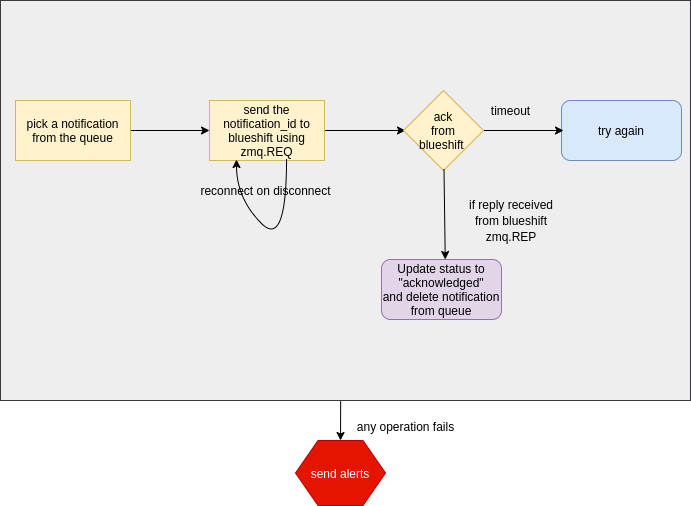

The diagram above was exported from draw.io. Its source (the exported page's mxGraphModel, read from the mxfile embedded in the PNG):
<mxGraphModel dx="2168" dy="-377" grid="1" gridSize="10" guides="1" tooltips="1" connect="1" arrows="1" fold="1" page="1" pageScale="1" pageWidth="827" pageHeight="1169" math="0" shadow="0">
  <root>
    <mxCell id="0" />
    <mxCell id="1" parent="0" />
    <mxCell id="2" value="" style="rounded=0;whiteSpace=wrap;html=1;fontSize=12;fillColor=#eeeeee;strokeColor=#36393d;" vertex="1" parent="1">
      <mxGeometry x="-700" y="2821" width="690" height="400" as="geometry" />
    </mxCell>
    <mxCell id="3" value="" style="edgeStyle=orthogonalEdgeStyle;rounded=0;orthogonalLoop=1;jettySize=auto;html=1;" edge="1" source="4" target="6" parent="1">
      <mxGeometry relative="1" as="geometry" />
    </mxCell>
    <mxCell id="4" value="pick a notification from the queue" style="rounded=0;whiteSpace=wrap;html=1;fillColor=#fff2cc;strokeColor=#d6b656;" vertex="1" parent="1">
      <mxGeometry x="-685" y="2921" width="115" height="60" as="geometry" />
    </mxCell>
    <mxCell id="5" value="" style="edgeStyle=orthogonalEdgeStyle;rounded=0;orthogonalLoop=1;jettySize=auto;html=1;" edge="1" source="6" parent="1">
      <mxGeometry relative="1" as="geometry">
        <mxPoint x="-295" y="2951" as="targetPoint" />
      </mxGeometry>
    </mxCell>
    <mxCell id="6" value="send the notification_id to blueshift using zmq.REQ" style="rounded=0;whiteSpace=wrap;html=1;fillColor=#fff2cc;strokeColor=#d6b656;" vertex="1" parent="1">
      <mxGeometry x="-491" y="2921" width="115" height="60" as="geometry" />
    </mxCell>
    <mxCell id="7" value="send alerts" style="shape=hexagon;perimeter=hexagonPerimeter2;whiteSpace=wrap;html=1;fillColor=#e51400;strokeColor=#B20000;fontColor=#ffffff;" vertex="1" parent="1">
      <mxGeometry x="-405" y="3261" width="90" height="65" as="geometry" />
    </mxCell>
    <mxCell id="8" value="try again" style="rounded=1;whiteSpace=wrap;html=1;fontSize=12;fillColor=#dae8fc;strokeColor=#6c8ebf;" vertex="1" parent="1">
      <mxGeometry x="-139" y="2921" width="120" height="60" as="geometry" />
    </mxCell>
    <mxCell id="9" value="" style="endArrow=classic;html=1;fontSize=12;exitX=0.493;exitY=1.002;exitDx=0;exitDy=0;exitPerimeter=0;entryX=0.5;entryY=0;entryDx=0;entryDy=0;" edge="1" source="2" target="7" parent="1">
      <mxGeometry width="50" height="50" relative="1" as="geometry">
        <mxPoint x="-280" y="3351" as="sourcePoint" />
        <mxPoint x="-230" y="3301" as="targetPoint" />
      </mxGeometry>
    </mxCell>
    <mxCell id="10" value="" style="curved=1;endArrow=classic;html=1;exitX=0.75;exitY=1;exitDx=0;exitDy=0;entryX=0.333;entryY=1.017;entryDx=0;entryDy=0;entryPerimeter=0;" edge="1" parent="1">
      <mxGeometry width="50" height="50" relative="1" as="geometry">
        <mxPoint x="-413.96000000000004" y="2979" as="sourcePoint" />
        <mxPoint x="-464" y="2980.02" as="targetPoint" />
        <Array as="points">
          <mxPoint x="-413.96" y="3069" />
          <mxPoint x="-463.96" y="3019" />
        </Array>
      </mxGeometry>
    </mxCell>
    <mxCell id="11" value="reconnect on disconnect" style="text;html=1;align=center;verticalAlign=middle;resizable=0;points=[];autosize=1;fontSize=12;" vertex="1" parent="1">
      <mxGeometry x="-510" y="3001" width="150" height="20" as="geometry" />
    </mxCell>
    <mxCell id="12" value="" style="edgeStyle=orthogonalEdgeStyle;rounded=0;orthogonalLoop=1;jettySize=auto;html=1;fontSize=12;" edge="1" source="13" parent="1">
      <mxGeometry relative="1" as="geometry">
        <mxPoint x="-137" y="2951" as="targetPoint" />
      </mxGeometry>
    </mxCell>
    <mxCell id="13" value="ack&lt;br&gt;from&lt;br&gt;blueshift&amp;nbsp;" style="rhombus;whiteSpace=wrap;html=1;fontSize=12;fillColor=#fff2cc;strokeColor=#d6b656;" vertex="1" parent="1">
      <mxGeometry x="-297" y="2911" width="80" height="80" as="geometry" />
    </mxCell>
    <mxCell id="14" value="" style="endArrow=classic;html=1;fontSize=14;exitX=0.5;exitY=1;exitDx=0;exitDy=0;entryX=0.5;entryY=0;entryDx=0;entryDy=0;" edge="1" parent="1">
      <mxGeometry width="50" height="50" relative="1" as="geometry">
        <mxPoint x="-256.5" y="2990" as="sourcePoint" />
        <mxPoint x="-255.25" y="3080" as="targetPoint" />
      </mxGeometry>
    </mxCell>
    <mxCell id="15" value="&lt;font style=&quot;font-size: 12px&quot;&gt;if reply received from blueshift zmq.REP&lt;/font&gt;" style="text;html=1;strokeColor=none;fillColor=none;align=center;verticalAlign=middle;whiteSpace=wrap;rounded=0;fontSize=14;" vertex="1" parent="1">
      <mxGeometry x="-239" y="3023" width="100" height="33" as="geometry" />
    </mxCell>
    <mxCell id="16" value="Update status to &quot;acknowledged&quot;&lt;br&gt;and delete notification from queue" style="rounded=1;whiteSpace=wrap;html=1;fontSize=12;fillColor=#e1d5e7;strokeColor=#9673a6;" vertex="1" parent="1">
      <mxGeometry x="-319" y="3080" width="120" height="60" as="geometry" />
    </mxCell>
    <mxCell id="17" value="timeout" style="text;html=1;align=center;verticalAlign=middle;resizable=0;points=[];autosize=1;fontSize=12;" vertex="1" parent="1">
      <mxGeometry x="-215" y="2921" width="50" height="20" as="geometry" />
    </mxCell>
    <mxCell id="18" value="any operation fails" style="text;html=1;align=center;verticalAlign=middle;resizable=0;points=[];autosize=1;fontSize=12;" vertex="1" parent="1">
      <mxGeometry x="-350" y="3237" width="110" height="20" as="geometry" />
    </mxCell>
  </root>
</mxGraphModel>